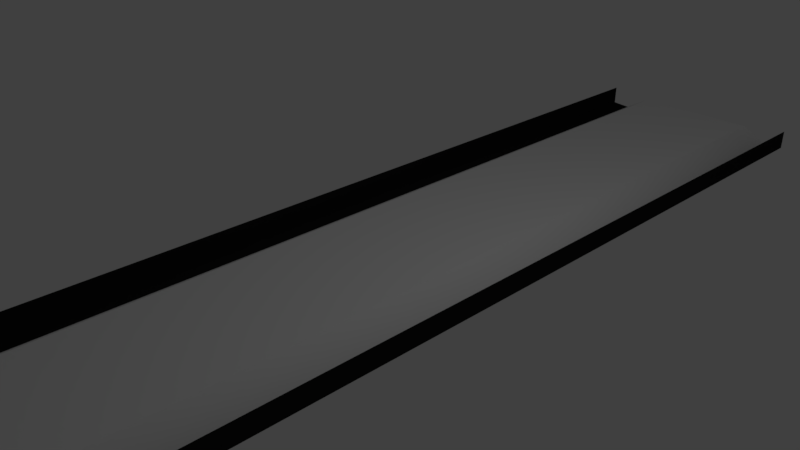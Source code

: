 # Source: pista.blend  (saved by Blender 2.79.0; exported with 4.5.12 LTS)
import bpy
from mathutils import Matrix  # noqa: F401  (used for matrix-valued properties, if any)

bpy.ops.wm.read_factory_settings(use_empty=True)
scene = bpy.context.scene
scene.name = 'Scene'

# ---- collections
col_collection_1 = bpy.data.collections.new('Collection 1'); scene.collection.children.link(col_collection_1)

# ---- materials (node trees are filled in below, after node groups)
mat_material_002 = bpy.data.materials.new('Material.002')
mat_material_002.alpha_threshold = 0.0
mat_material_002.use_transparent_shadow = False
mat_material_002.preview_render_type = 'FLAT'
mat_material_002.roughness = 0.5
mat_material_003 = bpy.data.materials.new('Material.003')
mat_material_003.alpha_threshold = 0.0
mat_material_003.use_transparent_shadow = False
mat_material_003.diffuse_color = (0.01222, 0.01222, 0.01222, 1.0)
mat_material_003.roughness = 0.5

# ---- material node trees

# ---- world
world_world = bpy.data.worlds.new('World'); scene.world = world_world
world_world.color = (0.05088, 0.05088, 0.05088)
world_world.use_sun_shadow = False
world_world.sun_shadow_jitter_overblur = 0.0
world_world.cycles.sampling_method = 'MANUAL'

# ---- cameras
cam_camera = bpy.data.cameras.new('Camera')
cam_camera.clip_end = 100.0
cam_camera.lens = 35.0
cam_camera.sensor_width = 32.0
cam_camera.sensor_height = 18.0
cam_camera.ortho_scale = 7.314
cam_camera.dof.focus_distance = 0.0
cam_camera.dof.aperture_fstop = 128.0

# ---- lights
light_lamp = bpy.data.lights.new('Lamp', 'POINT')
light_lamp.transmission_factor = 0.0
light_lamp.cutoff_distance = 30.0
light_lamp.energy = 100.0
light_lamp.shadow_buffer_clip_start = 1.001
light_lamp.shadow_soft_size = 0.1
light_lamp.shadow_maximum_resolution = 0.006
light_lamp.use_absolute_resolution = True

# ---- meshes
me_plane = bpy.data.meshes.new('Plane')
me_plane.from_pydata([(-1.0, -1.0, 0.0), (1.0, -1.0, 0.0), (-1.0, 1.0, 0.0), (1.0, 1.0, 0.0), (1.0, -1.0, 0.0), (1.0, 1.0, 0.0), (1.0, -1.0, 0.0), (1.0, 1.0, 0.0), (1.0, -1.0, 0.0), (1.0, 1.0, 0.0), (1.0, -1.0, 0.0), (1.0, 1.0, 0.0), (1.4, -1.0, -0.2346), (1.4, 1.0, -0.2346), (-1.4, -1.0, -0.2346), (-1.4, 1.0, -0.2346), (1.7, -1.0, -0.2134), (1.7, 1.0, -0.2134), (1.7, 1.0, 0.08655), (1.7, -1.0, 0.08655), (1.4, 1.0, -0.2346), (1.0, 1.0, 0.0), (1.0, 1.0, 0.0), (-1.0, 1.0, 0.0), (-1.7, -1.0, -0.2134), (-1.7, 1.0, -0.2134), (-1.7, -1.0, 0.08655), (-1.7, 1.0, 0.08655), (-1.4, 1.0, -0.2346), (-1.0, -1.0, -0.2915), (1.0, -1.0, -0.2915), (1.0, -1.0, -0.2915), (1.4, -1.0, -0.5261), (-1.4, -1.0, -0.5261), (1.7, -1.0, -0.505), (-1.7, -1.0, -0.505), (-1.0, -1.104, -0.2915), (1.0, -1.104, -0.2915), (1.0, -1.104, -0.2915), (1.4, -1.104, -0.5261), (-1.4, -1.104, -0.5261), (1.7, -1.104, -0.505), (-1.7, -1.104, -0.505), (1.7, -1.0, 0.8911), (-1.7, -1.0, 0.8911), (-1.0, -1.104, 1.105), (1.0, -1.104, 1.105), (1.0, -1.104, 1.105), (1.4, -1.104, 0.87), (-1.4, -1.104, 0.87), (1.7, -1.104, 0.8911), (-1.7, -1.104, 0.8911)], [], [(0, 1, 3, 2), (3, 1, 4, 5), (5, 4, 6, 7), (7, 6, 8, 9), (9, 8, 10, 11), (11, 10, 12, 13), (0, 2, 15, 14), (13, 12, 16, 17), (17, 16, 19, 18), (11, 13, 20, 21), (15, 2, 23, 28), (14, 15, 25, 24), (24, 25, 27, 26), (2, 3, 22, 23), (14, 24, 35, 33), (16, 12, 32, 34), (0, 14, 33, 29), (12, 10, 31, 32), (1, 0, 29, 30), (32, 31, 38, 39), (33, 35, 42, 40), (29, 33, 40, 36), (30, 29, 36, 37), (34, 32, 39, 41), (34, 41, 50, 43), (37, 36, 45, 46), (41, 39, 48, 50), (39, 38, 47, 48), (42, 35, 44, 51), (40, 42, 51, 49), (36, 40, 49, 45)])
me_plane.polygons.foreach_set('material_index', [0, 0, 0, 0, 0, 0, 0, 1, 1, 0, 0, 1, 1, 0, 1, 1, 0, 0, 0, 0, 1, 0, 0, 1, 1, 0, 1, 0, 1, 1, 0])
me_plane.materials.append(mat_material_002)
me_plane.materials.append(mat_material_003)
me_plane.use_remesh_preserve_volume = False
me_plane.use_remesh_preserve_attributes = False
me_plane.use_mirror_vertex_groups = False
me_plane.update()

# ---- objects
ob_plane = bpy.data.objects.new('Plane', me_plane)
ob_lamp = bpy.data.objects.new('Lamp', light_lamp)
ob_camera = bpy.data.objects.new('Camera', cam_camera)

# ---- transforms, parenting, visibility, modifiers, constraints
ob_plane.location = (0.0, 0.0, 0.0)
ob_plane.scale = (1.0, 8.009, 1.0)
ob_plane.lineart.crease_threshold = 0.0
ob_lamp.location = (4.076, 1.005, 5.904)
ob_lamp.rotation_euler = (0.6503, 0.05522, 1.866)
ob_lamp.lock_rotations_4d = False
ob_lamp.empty_display_type = 'ARROWS'
ob_lamp.color = (0.0, 0.0, 0.0, 0.0)
ob_lamp.lineart.crease_threshold = 0.0
ob_camera.location = (7.481, -6.508, 5.344)
ob_camera.rotation_euler = (1.109, 0.0, 0.8149)
ob_camera.lock_rotations_4d = False
ob_camera.empty_display_type = 'ARROWS'
ob_camera.color = (0.0, 0.0, 0.0, 0.0)
ob_camera.display_type = 'WIRE'
ob_camera.lineart.crease_threshold = 0.0

# ---- collection membership
col_collection_1.objects.link(ob_plane)
col_collection_1.objects.link(ob_lamp)
col_collection_1.objects.link(ob_camera)

# ---- scene / render settings (as saved in the file)
scene.camera = ob_camera
scene.frame_start = 1; scene.frame_end = 250; scene.frame_set(1)
scene.render.engine = 'BLENDER_EEVEE_NEXT'
scene.render.resolution_percentage = 50
scene.render.dither_intensity = 0.0
scene.cycles.use_denoising = False
scene.cycles.samples = 128
scene.cycles.sampling_pattern = 'TABULATED_SOBOL'
scene.cycles.use_adaptive_sampling = False
scene.cycles.use_light_tree = False
scene.cycles.blur_glossy = 0.0
scene.cycles.sample_clamp_indirect = 0.0
scene.view_settings.view_transform = 'Standard'
bpy.context.view_layer.update()
